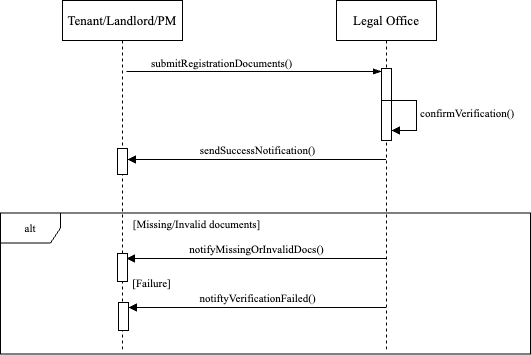

The diagram above was exported from draw.io. Its source (the exported page's mxGraphModel, read from the mxfile embedded in the PNG):
<mxGraphModel dx="946" dy="644" grid="1" gridSize="10" guides="1" tooltips="1" connect="1" arrows="1" fold="1" page="1" pageScale="1" pageWidth="850" pageHeight="1100" math="0" shadow="0">
  <root>
    <mxCell id="0" />
    <mxCell id="1" parent="0" />
    <mxCell id="aM9ryv3xv72pqoxQDRHE-1" value="&lt;font style=&quot;font-size: 13px;&quot; face=&quot;Times New Roman&quot;&gt;Tenant/Landlord/PM&lt;/font&gt;" style="shape=umlLifeline;perimeter=lifelinePerimeter;whiteSpace=wrap;html=1;container=0;dropTarget=0;collapsible=0;recursiveResize=0;outlineConnect=0;portConstraint=eastwest;newEdgeStyle={&quot;edgeStyle&quot;:&quot;elbowEdgeStyle&quot;,&quot;elbow&quot;:&quot;vertical&quot;,&quot;curved&quot;:0,&quot;rounded&quot;:0};" parent="1" vertex="1">
      <mxGeometry x="141" y="80" width="120" height="350" as="geometry" />
    </mxCell>
    <mxCell id="16a_urN1RRx8zieRz3-O-28" value="" style="html=1;points=[[0,0,0,0,5],[0,1,0,0,-5],[1,0,0,0,5],[1,1,0,0,-5]];perimeter=orthogonalPerimeter;outlineConnect=0;targetShapes=umlLifeline;portConstraint=eastwest;newEdgeStyle={&quot;curved&quot;:0,&quot;rounded&quot;:0};" parent="aM9ryv3xv72pqoxQDRHE-1" vertex="1">
      <mxGeometry x="55" y="148" width="10" height="26" as="geometry" />
    </mxCell>
    <mxCell id="16a_urN1RRx8zieRz3-O-1" value="&lt;font face=&quot;Times New Roman&quot; style=&quot;font-size: 13px;&quot;&gt;Legal Office&lt;/font&gt;" style="shape=umlLifeline;perimeter=lifelinePerimeter;whiteSpace=wrap;html=1;container=1;dropTarget=0;collapsible=0;recursiveResize=0;outlineConnect=0;portConstraint=eastwest;newEdgeStyle={&quot;curved&quot;:0,&quot;rounded&quot;:0};" parent="1" vertex="1">
      <mxGeometry x="415" y="80" width="100" height="350" as="geometry" />
    </mxCell>
    <mxCell id="16a_urN1RRx8zieRz3-O-5" value="" style="html=1;points=[[0,0,0,0,5],[0,1,0,0,-5],[1,0,0,0,5],[1,1,0,0,-5]];perimeter=orthogonalPerimeter;outlineConnect=0;targetShapes=umlLifeline;portConstraint=eastwest;newEdgeStyle={&quot;curved&quot;:0,&quot;rounded&quot;:0};" parent="16a_urN1RRx8zieRz3-O-1" vertex="1">
      <mxGeometry x="45" y="68" width="10" height="32" as="geometry" />
    </mxCell>
    <mxCell id="gQF40aseKARAFo19WkvE-6" value="" style="html=1;points=[[0,0,0,0,5],[0,1,0,0,-5],[1,0,0,0,5],[1,1,0,0,-5]];perimeter=orthogonalPerimeter;outlineConnect=0;targetShapes=umlLifeline;portConstraint=eastwest;newEdgeStyle={&quot;curved&quot;:0,&quot;rounded&quot;:0};" vertex="1" parent="16a_urN1RRx8zieRz3-O-1">
      <mxGeometry x="45" y="100" width="10" height="40" as="geometry" />
    </mxCell>
    <mxCell id="gQF40aseKARAFo19WkvE-7" value="&lt;font face=&quot;Times New Roman&quot;&gt;confirmVerification()&lt;/font&gt;" style="html=1;align=left;spacingLeft=2;endArrow=block;rounded=0;edgeStyle=orthogonalEdgeStyle;curved=0;rounded=0;" edge="1" parent="16a_urN1RRx8zieRz3-O-1">
      <mxGeometry relative="1" as="geometry">
        <mxPoint x="50" y="100" as="sourcePoint" />
        <Array as="points">
          <mxPoint x="80" y="130" />
        </Array>
        <mxPoint x="55" y="130" as="targetPoint" />
      </mxGeometry>
    </mxCell>
    <mxCell id="16a_urN1RRx8zieRz3-O-2" value="" style="edgeStyle=elbowEdgeStyle;fontSize=12;html=1;endArrow=blockThin;endFill=1;rounded=0;" parent="1" edge="1" target="16a_urN1RRx8zieRz3-O-5">
      <mxGeometry width="160" relative="1" as="geometry">
        <mxPoint x="205" y="151" as="sourcePoint" />
        <mxPoint x="396.5" y="151" as="targetPoint" />
        <Array as="points">
          <mxPoint x="307" y="151" />
        </Array>
      </mxGeometry>
    </mxCell>
    <mxCell id="16a_urN1RRx8zieRz3-O-3" value="&lt;font style=&quot;font-size: 11px;&quot; face=&quot;Times New Roman&quot;&gt;submitRegistrationDocuments()&lt;/font&gt;" style="text;html=1;align=center;verticalAlign=middle;resizable=0;points=[];autosize=1;strokeColor=none;fillColor=none;" parent="1" vertex="1">
      <mxGeometry x="220" y="128" width="160" height="30" as="geometry" />
    </mxCell>
    <mxCell id="16a_urN1RRx8zieRz3-O-11" value="&lt;font face=&quot;Times New Roman&quot; style=&quot;font-size: 11px;&quot;&gt;alt&lt;/font&gt;" style="shape=umlFrame;whiteSpace=wrap;html=1;pointerEvents=0;" parent="1" vertex="1">
      <mxGeometry x="79" y="292.5" width="530" height="141" as="geometry" />
    </mxCell>
    <mxCell id="16a_urN1RRx8zieRz3-O-18" value="&lt;font face=&quot;Times New Roman&quot;&gt;sendSuccessNotification()&lt;/font&gt;" style="html=1;verticalAlign=bottom;endArrow=block;curved=0;rounded=0;" parent="1" edge="1" source="16a_urN1RRx8zieRz3-O-1">
      <mxGeometry width="80" relative="1" as="geometry">
        <mxPoint x="396" y="239" as="sourcePoint" />
        <mxPoint x="206" y="239" as="targetPoint" />
      </mxGeometry>
    </mxCell>
    <mxCell id="16a_urN1RRx8zieRz3-O-19" value="&lt;font style=&quot;font-size: 11px;&quot; face=&quot;Times New Roman&quot;&gt;[Missing/Invalid documents]&lt;/font&gt;" style="text;html=1;align=center;verticalAlign=middle;resizable=0;points=[];autosize=1;strokeColor=none;fillColor=none;" parent="1" vertex="1">
      <mxGeometry x="200" y="289" width="150" height="30" as="geometry" />
    </mxCell>
    <mxCell id="16a_urN1RRx8zieRz3-O-21" value="&lt;font face=&quot;Times New Roman&quot;&gt;notifyMissingOrInvalidDocs()&lt;/font&gt;" style="html=1;verticalAlign=bottom;endArrow=block;curved=0;rounded=0;" parent="1" edge="1" source="16a_urN1RRx8zieRz3-O-1">
      <mxGeometry width="80" relative="1" as="geometry">
        <mxPoint x="395" y="338" as="sourcePoint" />
        <mxPoint x="205" y="338" as="targetPoint" />
      </mxGeometry>
    </mxCell>
    <mxCell id="16a_urN1RRx8zieRz3-O-22" value="&lt;font style=&quot;font-size: 11px;&quot; face=&quot;Times New Roman&quot;&gt;[Failure]&lt;/font&gt;" style="text;html=1;align=center;verticalAlign=middle;resizable=0;points=[];autosize=1;strokeColor=none;fillColor=none;" parent="1" vertex="1">
      <mxGeometry x="200" y="348" width="60" height="30" as="geometry" />
    </mxCell>
    <mxCell id="16a_urN1RRx8zieRz3-O-24" value="&lt;font face=&quot;Times New Roman&quot;&gt;notiftyVerificationFailed()&lt;/font&gt;" style="html=1;verticalAlign=bottom;endArrow=block;curved=0;rounded=0;" parent="1" edge="1" source="16a_urN1RRx8zieRz3-O-1">
      <mxGeometry width="80" relative="1" as="geometry">
        <mxPoint x="397" y="387" as="sourcePoint" />
        <mxPoint x="207" y="387" as="targetPoint" />
      </mxGeometry>
    </mxCell>
    <mxCell id="16a_urN1RRx8zieRz3-O-31" value="" style="html=1;points=[[0,0,0,0,5],[0,1,0,0,-5],[1,0,0,0,5],[1,1,0,0,-5]];perimeter=orthogonalPerimeter;outlineConnect=0;targetShapes=umlLifeline;portConstraint=eastwest;newEdgeStyle={&quot;curved&quot;:0,&quot;rounded&quot;:0};" parent="1" vertex="1">
      <mxGeometry x="196" y="333" width="10" height="28" as="geometry" />
    </mxCell>
    <mxCell id="16a_urN1RRx8zieRz3-O-34" value="" style="html=1;points=[[0,0,0,0,5],[0,1,0,0,-5],[1,0,0,0,5],[1,1,0,0,-5]];perimeter=orthogonalPerimeter;outlineConnect=0;targetShapes=umlLifeline;portConstraint=eastwest;newEdgeStyle={&quot;curved&quot;:0,&quot;rounded&quot;:0};" parent="1" vertex="1">
      <mxGeometry x="197" y="382" width="10" height="28" as="geometry" />
    </mxCell>
  </root>
</mxGraphModel>